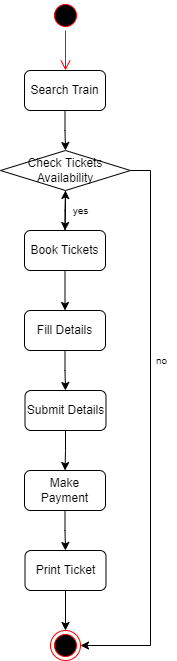

The diagram above was exported from draw.io. Its source (the exported page's mxGraphModel, read from the mxfile embedded in the PNG):
<mxGraphModel dx="1038" dy="521" grid="1" gridSize="10" guides="1" tooltips="1" connect="1" arrows="1" fold="1" page="1" pageScale="1" pageWidth="827" pageHeight="1169" math="0" shadow="0">
  <root>
    <mxCell id="0" />
    <mxCell id="1" parent="0" />
    <mxCell id="tql-6Ly7U_kQ5M_eozuQ-1" value="" style="ellipse;html=1;shape=startState;fillColor=#000000;strokeColor=#ff0000;" vertex="1" parent="1">
      <mxGeometry x="399" y="10" width="30" height="30" as="geometry" />
    </mxCell>
    <mxCell id="tql-6Ly7U_kQ5M_eozuQ-2" value="" style="edgeStyle=orthogonalEdgeStyle;html=1;verticalAlign=bottom;endArrow=open;endSize=8;strokeColor=#ff0000;rounded=0;" edge="1" source="tql-6Ly7U_kQ5M_eozuQ-1" parent="1">
      <mxGeometry relative="1" as="geometry">
        <mxPoint x="414" y="80" as="targetPoint" />
      </mxGeometry>
    </mxCell>
    <mxCell id="tql-6Ly7U_kQ5M_eozuQ-13" style="edgeStyle=orthogonalEdgeStyle;rounded=0;orthogonalLoop=1;jettySize=auto;html=1;exitX=0.5;exitY=1;exitDx=0;exitDy=0;entryX=0.5;entryY=0;entryDx=0;entryDy=0;" edge="1" parent="1" source="tql-6Ly7U_kQ5M_eozuQ-3" target="tql-6Ly7U_kQ5M_eozuQ-5">
      <mxGeometry relative="1" as="geometry" />
    </mxCell>
    <mxCell id="tql-6Ly7U_kQ5M_eozuQ-3" value="Search Train" style="rounded=1;whiteSpace=wrap;html=1;" vertex="1" parent="1">
      <mxGeometry x="373" y="80" width="81" height="40" as="geometry" />
    </mxCell>
    <mxCell id="tql-6Ly7U_kQ5M_eozuQ-14" style="edgeStyle=orthogonalEdgeStyle;rounded=0;orthogonalLoop=1;jettySize=auto;html=1;exitX=0.5;exitY=1;exitDx=0;exitDy=0;entryX=0.5;entryY=0;entryDx=0;entryDy=0;" edge="1" parent="1" source="tql-6Ly7U_kQ5M_eozuQ-5" target="tql-6Ly7U_kQ5M_eozuQ-6">
      <mxGeometry relative="1" as="geometry" />
    </mxCell>
    <mxCell id="tql-6Ly7U_kQ5M_eozuQ-20" style="edgeStyle=orthogonalEdgeStyle;rounded=0;orthogonalLoop=1;jettySize=auto;html=1;entryX=1;entryY=0.5;entryDx=0;entryDy=0;" edge="1" parent="1" source="tql-6Ly7U_kQ5M_eozuQ-5" target="tql-6Ly7U_kQ5M_eozuQ-12">
      <mxGeometry relative="1" as="geometry">
        <Array as="points">
          <mxPoint x="499" y="180" />
          <mxPoint x="499" y="655" />
        </Array>
      </mxGeometry>
    </mxCell>
    <mxCell id="tql-6Ly7U_kQ5M_eozuQ-5" value="&lt;span&gt;Check Tickets Availability&lt;/span&gt;" style="rhombus;whiteSpace=wrap;html=1;" vertex="1" parent="1">
      <mxGeometry x="349" y="160" width="130" height="40" as="geometry" />
    </mxCell>
    <mxCell id="tql-6Ly7U_kQ5M_eozuQ-15" style="edgeStyle=orthogonalEdgeStyle;rounded=0;orthogonalLoop=1;jettySize=auto;html=1;entryX=0.5;entryY=0;entryDx=0;entryDy=0;" edge="1" parent="1" source="tql-6Ly7U_kQ5M_eozuQ-6" target="tql-6Ly7U_kQ5M_eozuQ-7">
      <mxGeometry relative="1" as="geometry" />
    </mxCell>
    <mxCell id="tql-6Ly7U_kQ5M_eozuQ-22" value="" style="edgeStyle=orthogonalEdgeStyle;rounded=0;orthogonalLoop=1;jettySize=auto;html=1;" edge="1" parent="1" source="tql-6Ly7U_kQ5M_eozuQ-6" target="tql-6Ly7U_kQ5M_eozuQ-5">
      <mxGeometry relative="1" as="geometry" />
    </mxCell>
    <mxCell id="tql-6Ly7U_kQ5M_eozuQ-6" value="Book Tickets" style="rounded=1;whiteSpace=wrap;html=1;" vertex="1" parent="1">
      <mxGeometry x="373" y="240" width="81" height="40" as="geometry" />
    </mxCell>
    <mxCell id="tql-6Ly7U_kQ5M_eozuQ-16" style="edgeStyle=orthogonalEdgeStyle;rounded=0;orthogonalLoop=1;jettySize=auto;html=1;exitX=0.5;exitY=1;exitDx=0;exitDy=0;" edge="1" parent="1" source="tql-6Ly7U_kQ5M_eozuQ-7" target="tql-6Ly7U_kQ5M_eozuQ-8">
      <mxGeometry relative="1" as="geometry" />
    </mxCell>
    <mxCell id="tql-6Ly7U_kQ5M_eozuQ-7" value="Fill Details" style="rounded=1;whiteSpace=wrap;html=1;" vertex="1" parent="1">
      <mxGeometry x="373" y="320" width="81" height="40" as="geometry" />
    </mxCell>
    <mxCell id="tql-6Ly7U_kQ5M_eozuQ-17" style="edgeStyle=orthogonalEdgeStyle;rounded=0;orthogonalLoop=1;jettySize=auto;html=1;exitX=0.5;exitY=1;exitDx=0;exitDy=0;entryX=0.5;entryY=0;entryDx=0;entryDy=0;" edge="1" parent="1" source="tql-6Ly7U_kQ5M_eozuQ-8" target="tql-6Ly7U_kQ5M_eozuQ-9">
      <mxGeometry relative="1" as="geometry" />
    </mxCell>
    <mxCell id="tql-6Ly7U_kQ5M_eozuQ-8" value="Submit Details" style="rounded=1;whiteSpace=wrap;html=1;" vertex="1" parent="1">
      <mxGeometry x="373.5" y="400" width="81" height="40" as="geometry" />
    </mxCell>
    <mxCell id="tql-6Ly7U_kQ5M_eozuQ-18" style="edgeStyle=orthogonalEdgeStyle;rounded=0;orthogonalLoop=1;jettySize=auto;html=1;exitX=0.5;exitY=1;exitDx=0;exitDy=0;" edge="1" parent="1" source="tql-6Ly7U_kQ5M_eozuQ-9" target="tql-6Ly7U_kQ5M_eozuQ-10">
      <mxGeometry relative="1" as="geometry" />
    </mxCell>
    <mxCell id="tql-6Ly7U_kQ5M_eozuQ-9" value="Make Payment" style="rounded=1;whiteSpace=wrap;html=1;" vertex="1" parent="1">
      <mxGeometry x="373" y="480" width="81" height="40" as="geometry" />
    </mxCell>
    <mxCell id="tql-6Ly7U_kQ5M_eozuQ-19" style="edgeStyle=orthogonalEdgeStyle;rounded=0;orthogonalLoop=1;jettySize=auto;html=1;exitX=0.5;exitY=1;exitDx=0;exitDy=0;entryX=0.5;entryY=0;entryDx=0;entryDy=0;" edge="1" parent="1" source="tql-6Ly7U_kQ5M_eozuQ-10" target="tql-6Ly7U_kQ5M_eozuQ-12">
      <mxGeometry relative="1" as="geometry" />
    </mxCell>
    <mxCell id="tql-6Ly7U_kQ5M_eozuQ-10" value="Print Ticket" style="rounded=1;whiteSpace=wrap;html=1;" vertex="1" parent="1">
      <mxGeometry x="373.5" y="560" width="81" height="40" as="geometry" />
    </mxCell>
    <mxCell id="tql-6Ly7U_kQ5M_eozuQ-12" value="" style="ellipse;html=1;shape=endState;fillColor=#000000;strokeColor=#ff0000;" vertex="1" parent="1">
      <mxGeometry x="399" y="640" width="30" height="30" as="geometry" />
    </mxCell>
    <mxCell id="tql-6Ly7U_kQ5M_eozuQ-23" value="&lt;font size=&quot;1&quot;&gt;yes&lt;/font&gt;" style="text;html=1;align=center;verticalAlign=middle;resizable=0;points=[];autosize=1;strokeColor=none;fillColor=none;" vertex="1" parent="1">
      <mxGeometry x="414" y="210" width="30" height="20" as="geometry" />
    </mxCell>
    <mxCell id="tql-6Ly7U_kQ5M_eozuQ-24" value="no" style="text;html=1;align=center;verticalAlign=middle;resizable=0;points=[];autosize=1;strokeColor=none;fillColor=none;fontSize=10;" vertex="1" parent="1">
      <mxGeometry x="495" y="360" width="30" height="20" as="geometry" />
    </mxCell>
  </root>
</mxGraphModel>